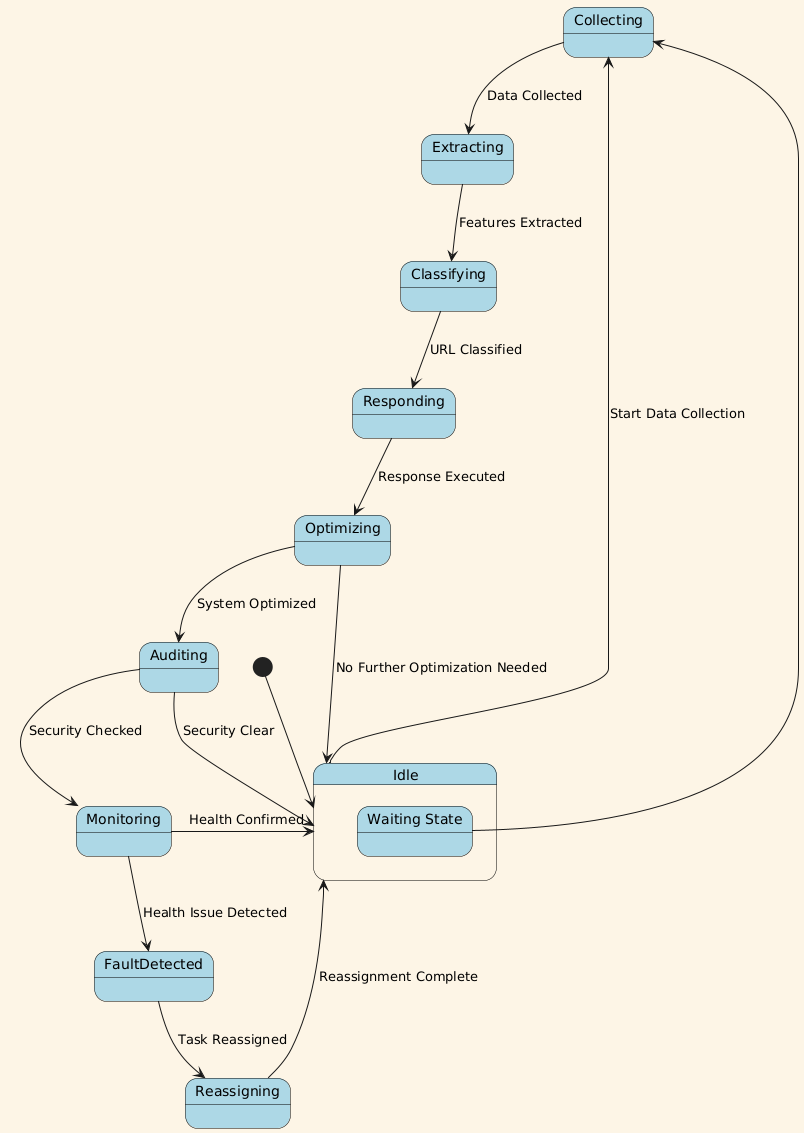

The diagram above was rendered by PlantUML. Its source (embedded in the PNG):
@startuml
skinparam backgroundColor #FDF5E6
skinparam state {
    BackgroundColor LightBlue
    FontColor Black
    BorderColor Black
}

[*] --> Idle
Idle --> Collecting : Start Data Collection
Collecting --> Extracting : Data Collected
Extracting --> Classifying : Features Extracted
Classifying --> Responding : URL Classified
Responding --> Optimizing : Response Executed
Optimizing --> Auditing : System Optimized
Auditing --> Monitoring : Security Checked
Monitoring --> Idle : Health Confirmed
Optimizing --> Idle : No Further Optimization Needed
Auditing --> Idle : Security Clear
Monitoring --> FaultDetected : Health Issue Detected
FaultDetected --> Reassigning : Task Reassigned
Reassigning --> Idle : Reassignment Complete

state Idle {
    state "Waiting State" as Waiting
    Waiting --> Collecting
}
@enduml